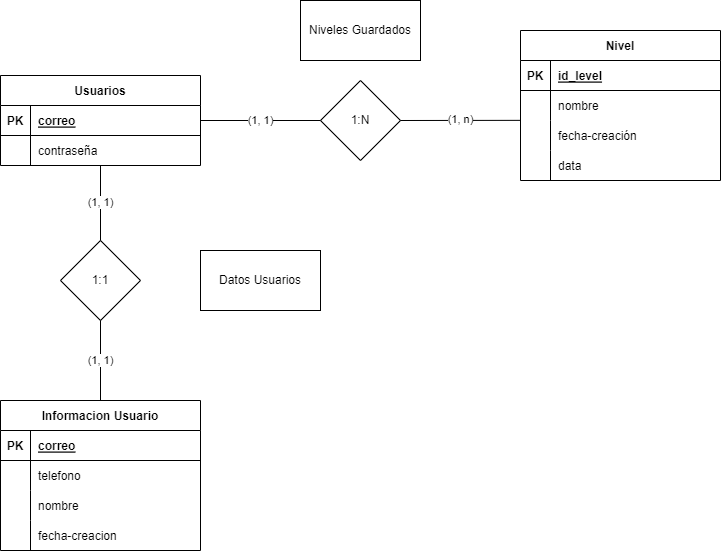

The diagram above was exported from draw.io. Its source (the exported page's mxGraphModel, read from the mxfile embedded in the PNG):
<mxGraphModel dx="761" dy="836" grid="1" gridSize="10" guides="1" tooltips="1" connect="1" arrows="1" fold="1" page="0" pageScale="1" pageWidth="827" pageHeight="1169" math="0" shadow="0">
  <root>
    <mxCell id="0" />
    <mxCell id="1" parent="0" />
    <mxCell id="2" value="Informacion Usuario" style="shape=table;startSize=30;container=1;collapsible=1;childLayout=tableLayout;fixedRows=1;rowLines=0;fontStyle=1;align=center;resizeLast=1;" parent="1" vertex="1">
      <mxGeometry x="400" y="440" width="200" height="150" as="geometry" />
    </mxCell>
    <mxCell id="3" value="" style="shape=tableRow;horizontal=0;startSize=0;swimlaneHead=0;swimlaneBody=0;fillColor=none;collapsible=0;dropTarget=0;points=[[0,0.5],[1,0.5]];portConstraint=eastwest;top=0;left=0;right=0;bottom=1;" parent="2" vertex="1">
      <mxGeometry y="30" width="200" height="30" as="geometry" />
    </mxCell>
    <mxCell id="4" value="PK" style="shape=partialRectangle;connectable=0;fillColor=none;top=0;left=0;bottom=0;right=0;fontStyle=1;overflow=hidden;" parent="3" vertex="1">
      <mxGeometry width="30" height="30" as="geometry">
        <mxRectangle width="30" height="30" as="alternateBounds" />
      </mxGeometry>
    </mxCell>
    <mxCell id="5" value="correo" style="shape=partialRectangle;connectable=0;fillColor=none;top=0;left=0;bottom=0;right=0;align=left;spacingLeft=6;fontStyle=5;overflow=hidden;" parent="3" vertex="1">
      <mxGeometry x="30" width="170" height="30" as="geometry">
        <mxRectangle width="170" height="30" as="alternateBounds" />
      </mxGeometry>
    </mxCell>
    <mxCell id="6" value="" style="shape=tableRow;horizontal=0;startSize=0;swimlaneHead=0;swimlaneBody=0;fillColor=none;collapsible=0;dropTarget=0;points=[[0,0.5],[1,0.5]];portConstraint=eastwest;top=0;left=0;right=0;bottom=0;" parent="2" vertex="1">
      <mxGeometry y="60" width="200" height="30" as="geometry" />
    </mxCell>
    <mxCell id="7" value="" style="shape=partialRectangle;connectable=0;fillColor=none;top=0;left=0;bottom=0;right=0;editable=1;overflow=hidden;" parent="6" vertex="1">
      <mxGeometry width="30" height="30" as="geometry">
        <mxRectangle width="30" height="30" as="alternateBounds" />
      </mxGeometry>
    </mxCell>
    <mxCell id="8" value="telefono" style="shape=partialRectangle;connectable=0;fillColor=none;top=0;left=0;bottom=0;right=0;align=left;spacingLeft=6;overflow=hidden;" parent="6" vertex="1">
      <mxGeometry x="30" width="170" height="30" as="geometry">
        <mxRectangle width="170" height="30" as="alternateBounds" />
      </mxGeometry>
    </mxCell>
    <mxCell id="9" value="" style="shape=tableRow;horizontal=0;startSize=0;swimlaneHead=0;swimlaneBody=0;fillColor=none;collapsible=0;dropTarget=0;points=[[0,0.5],[1,0.5]];portConstraint=eastwest;top=0;left=0;right=0;bottom=0;" parent="2" vertex="1">
      <mxGeometry y="90" width="200" height="30" as="geometry" />
    </mxCell>
    <mxCell id="10" value="" style="shape=partialRectangle;connectable=0;fillColor=none;top=0;left=0;bottom=0;right=0;editable=1;overflow=hidden;" parent="9" vertex="1">
      <mxGeometry width="30" height="30" as="geometry">
        <mxRectangle width="30" height="30" as="alternateBounds" />
      </mxGeometry>
    </mxCell>
    <mxCell id="11" value="nombre" style="shape=partialRectangle;connectable=0;fillColor=none;top=0;left=0;bottom=0;right=0;align=left;spacingLeft=6;overflow=hidden;" parent="9" vertex="1">
      <mxGeometry x="30" width="170" height="30" as="geometry">
        <mxRectangle width="170" height="30" as="alternateBounds" />
      </mxGeometry>
    </mxCell>
    <mxCell id="12" value="" style="shape=tableRow;horizontal=0;startSize=0;swimlaneHead=0;swimlaneBody=0;fillColor=none;collapsible=0;dropTarget=0;points=[[0,0.5],[1,0.5]];portConstraint=eastwest;top=0;left=0;right=0;bottom=0;" parent="2" vertex="1">
      <mxGeometry y="120" width="200" height="30" as="geometry" />
    </mxCell>
    <mxCell id="13" value="" style="shape=partialRectangle;connectable=0;fillColor=none;top=0;left=0;bottom=0;right=0;editable=1;overflow=hidden;" parent="12" vertex="1">
      <mxGeometry width="30" height="30" as="geometry">
        <mxRectangle width="30" height="30" as="alternateBounds" />
      </mxGeometry>
    </mxCell>
    <mxCell id="14" value="fecha-creacion" style="shape=partialRectangle;connectable=0;fillColor=none;top=0;left=0;bottom=0;right=0;align=left;spacingLeft=6;overflow=hidden;" parent="12" vertex="1">
      <mxGeometry x="30" width="170" height="30" as="geometry">
        <mxRectangle width="170" height="30" as="alternateBounds" />
      </mxGeometry>
    </mxCell>
    <mxCell id="18" value="Usuarios" style="shape=table;startSize=30;container=1;collapsible=1;childLayout=tableLayout;fixedRows=1;rowLines=0;fontStyle=1;align=center;resizeLast=1;" parent="1" vertex="1">
      <mxGeometry x="400" y="115" width="200" height="90" as="geometry" />
    </mxCell>
    <mxCell id="19" value="" style="shape=tableRow;horizontal=0;startSize=0;swimlaneHead=0;swimlaneBody=0;fillColor=none;collapsible=0;dropTarget=0;points=[[0,0.5],[1,0.5]];portConstraint=eastwest;top=0;left=0;right=0;bottom=1;" parent="18" vertex="1">
      <mxGeometry y="30" width="200" height="30" as="geometry" />
    </mxCell>
    <mxCell id="20" value="PK" style="shape=partialRectangle;connectable=0;fillColor=none;top=0;left=0;bottom=0;right=0;fontStyle=1;overflow=hidden;" parent="19" vertex="1">
      <mxGeometry width="30" height="30" as="geometry">
        <mxRectangle width="30" height="30" as="alternateBounds" />
      </mxGeometry>
    </mxCell>
    <mxCell id="21" value="correo" style="shape=partialRectangle;connectable=0;fillColor=none;top=0;left=0;bottom=0;right=0;align=left;spacingLeft=6;fontStyle=5;overflow=hidden;" parent="19" vertex="1">
      <mxGeometry x="30" width="170" height="30" as="geometry">
        <mxRectangle width="170" height="30" as="alternateBounds" />
      </mxGeometry>
    </mxCell>
    <mxCell id="22" value="" style="shape=tableRow;horizontal=0;startSize=0;swimlaneHead=0;swimlaneBody=0;fillColor=none;collapsible=0;dropTarget=0;points=[[0,0.5],[1,0.5]];portConstraint=eastwest;top=0;left=0;right=0;bottom=0;" parent="18" vertex="1">
      <mxGeometry y="60" width="200" height="30" as="geometry" />
    </mxCell>
    <mxCell id="23" value="" style="shape=partialRectangle;connectable=0;fillColor=none;top=0;left=0;bottom=0;right=0;editable=1;overflow=hidden;" parent="22" vertex="1">
      <mxGeometry width="30" height="30" as="geometry">
        <mxRectangle width="30" height="30" as="alternateBounds" />
      </mxGeometry>
    </mxCell>
    <mxCell id="24" value="contraseña" style="shape=partialRectangle;connectable=0;fillColor=none;top=0;left=0;bottom=0;right=0;align=left;spacingLeft=6;overflow=hidden;" parent="22" vertex="1">
      <mxGeometry x="30" width="170" height="30" as="geometry">
        <mxRectangle width="170" height="30" as="alternateBounds" />
      </mxGeometry>
    </mxCell>
    <mxCell id="31" value="Nivel" style="shape=table;startSize=30;container=1;collapsible=1;childLayout=tableLayout;fixedRows=1;rowLines=0;fontStyle=1;align=center;resizeLast=1;" parent="1" vertex="1">
      <mxGeometry x="920" y="70" width="200" height="150" as="geometry" />
    </mxCell>
    <mxCell id="32" value="" style="shape=tableRow;horizontal=0;startSize=0;swimlaneHead=0;swimlaneBody=0;fillColor=none;collapsible=0;dropTarget=0;points=[[0,0.5],[1,0.5]];portConstraint=eastwest;top=0;left=0;right=0;bottom=1;" parent="31" vertex="1">
      <mxGeometry y="30" width="200" height="30" as="geometry" />
    </mxCell>
    <mxCell id="33" value="PK" style="shape=partialRectangle;connectable=0;fillColor=none;top=0;left=0;bottom=0;right=0;fontStyle=1;overflow=hidden;" parent="32" vertex="1">
      <mxGeometry width="30" height="30" as="geometry">
        <mxRectangle width="30" height="30" as="alternateBounds" />
      </mxGeometry>
    </mxCell>
    <mxCell id="34" value="id_level" style="shape=partialRectangle;connectable=0;fillColor=none;top=0;left=0;bottom=0;right=0;align=left;spacingLeft=6;fontStyle=5;overflow=hidden;" parent="32" vertex="1">
      <mxGeometry x="30" width="170" height="30" as="geometry">
        <mxRectangle width="170" height="30" as="alternateBounds" />
      </mxGeometry>
    </mxCell>
    <mxCell id="35" value="" style="shape=tableRow;horizontal=0;startSize=0;swimlaneHead=0;swimlaneBody=0;fillColor=none;collapsible=0;dropTarget=0;points=[[0,0.5],[1,0.5]];portConstraint=eastwest;top=0;left=0;right=0;bottom=0;" parent="31" vertex="1">
      <mxGeometry y="60" width="200" height="30" as="geometry" />
    </mxCell>
    <mxCell id="36" value="" style="shape=partialRectangle;connectable=0;fillColor=none;top=0;left=0;bottom=0;right=0;editable=1;overflow=hidden;" parent="35" vertex="1">
      <mxGeometry width="30" height="30" as="geometry">
        <mxRectangle width="30" height="30" as="alternateBounds" />
      </mxGeometry>
    </mxCell>
    <mxCell id="37" value="nombre" style="shape=partialRectangle;connectable=0;fillColor=none;top=0;left=0;bottom=0;right=0;align=left;spacingLeft=6;overflow=hidden;" parent="35" vertex="1">
      <mxGeometry x="30" width="170" height="30" as="geometry">
        <mxRectangle width="170" height="30" as="alternateBounds" />
      </mxGeometry>
    </mxCell>
    <mxCell id="38" value="" style="shape=tableRow;horizontal=0;startSize=0;swimlaneHead=0;swimlaneBody=0;fillColor=none;collapsible=0;dropTarget=0;points=[[0,0.5],[1,0.5]];portConstraint=eastwest;top=0;left=0;right=0;bottom=0;" parent="31" vertex="1">
      <mxGeometry y="90" width="200" height="30" as="geometry" />
    </mxCell>
    <mxCell id="39" value="" style="shape=partialRectangle;connectable=0;fillColor=none;top=0;left=0;bottom=0;right=0;editable=1;overflow=hidden;" parent="38" vertex="1">
      <mxGeometry width="30" height="30" as="geometry">
        <mxRectangle width="30" height="30" as="alternateBounds" />
      </mxGeometry>
    </mxCell>
    <mxCell id="40" value="fecha-creación" style="shape=partialRectangle;connectable=0;fillColor=none;top=0;left=0;bottom=0;right=0;align=left;spacingLeft=6;overflow=hidden;" parent="38" vertex="1">
      <mxGeometry x="30" width="170" height="30" as="geometry">
        <mxRectangle width="170" height="30" as="alternateBounds" />
      </mxGeometry>
    </mxCell>
    <mxCell id="41" value="" style="shape=tableRow;horizontal=0;startSize=0;swimlaneHead=0;swimlaneBody=0;fillColor=none;collapsible=0;dropTarget=0;points=[[0,0.5],[1,0.5]];portConstraint=eastwest;top=0;left=0;right=0;bottom=0;" parent="31" vertex="1">
      <mxGeometry y="120" width="200" height="30" as="geometry" />
    </mxCell>
    <mxCell id="42" value="" style="shape=partialRectangle;connectable=0;fillColor=none;top=0;left=0;bottom=0;right=0;editable=1;overflow=hidden;" parent="41" vertex="1">
      <mxGeometry width="30" height="30" as="geometry">
        <mxRectangle width="30" height="30" as="alternateBounds" />
      </mxGeometry>
    </mxCell>
    <mxCell id="43" value="data" style="shape=partialRectangle;connectable=0;fillColor=none;top=0;left=0;bottom=0;right=0;align=left;spacingLeft=6;overflow=hidden;" parent="41" vertex="1">
      <mxGeometry x="30" width="170" height="30" as="geometry">
        <mxRectangle width="170" height="30" as="alternateBounds" />
      </mxGeometry>
    </mxCell>
    <mxCell id="64" value="1:1" style="rhombus;whiteSpace=wrap;html=1;" parent="1" vertex="1">
      <mxGeometry x="460" y="280" width="80" height="80" as="geometry" />
    </mxCell>
    <mxCell id="67" value="(1, 1)" style="endArrow=none;html=1;exitX=0.5;exitY=0;exitDx=0;exitDy=0;entryX=0.5;entryY=1;entryDx=0;entryDy=0;entryPerimeter=0;" parent="1" source="64" target="22" edge="1">
      <mxGeometry width="50" height="50" relative="1" as="geometry">
        <mxPoint x="250" y="150" as="sourcePoint" />
        <mxPoint x="500" y="210" as="targetPoint" />
      </mxGeometry>
    </mxCell>
    <mxCell id="68" value="(1, 1)" style="endArrow=none;html=1;exitX=0.5;exitY=1;exitDx=0;exitDy=0;entryX=0.5;entryY=0;entryDx=0;entryDy=0;" parent="1" source="64" target="2" edge="1">
      <mxGeometry width="50" height="50" relative="1" as="geometry">
        <mxPoint x="250" y="150" as="sourcePoint" />
        <mxPoint x="300" y="100" as="targetPoint" />
      </mxGeometry>
    </mxCell>
    <mxCell id="69" value="1:N" style="rhombus;whiteSpace=wrap;html=1;" parent="1" vertex="1">
      <mxGeometry x="720" y="120" width="80" height="80" as="geometry" />
    </mxCell>
    <mxCell id="70" value="" style="endArrow=none;html=1;entryX=1;entryY=0.5;entryDx=0;entryDy=0;exitX=-0.002;exitY=-0.005;exitDx=0;exitDy=0;exitPerimeter=0;" parent="1" source="38" target="69" edge="1">
      <mxGeometry width="50" height="50" relative="1" as="geometry">
        <mxPoint x="810" y="260" as="sourcePoint" />
        <mxPoint x="860" y="210" as="targetPoint" />
      </mxGeometry>
    </mxCell>
    <mxCell id="72" value="(1, n)" style="edgeLabel;html=1;align=center;verticalAlign=middle;resizable=0;points=[];" parent="70" vertex="1" connectable="0">
      <mxGeometry x="-0.2204" y="2" relative="1" as="geometry">
        <mxPoint x="-13" y="-3" as="offset" />
      </mxGeometry>
    </mxCell>
    <mxCell id="71" value="(1, 1)" style="endArrow=none;html=1;exitX=0;exitY=0.5;exitDx=0;exitDy=0;entryX=1;entryY=0.5;entryDx=0;entryDy=0;" parent="1" edge="1">
      <mxGeometry width="50" height="50" relative="1" as="geometry">
        <mxPoint x="720" y="160" as="sourcePoint" />
        <mxPoint x="600" y="160" as="targetPoint" />
      </mxGeometry>
    </mxCell>
    <mxCell id="73" value="Datos Usuarios" style="rounded=0;whiteSpace=wrap;html=1;" parent="1" vertex="1">
      <mxGeometry x="600" y="290" width="120" height="60" as="geometry" />
    </mxCell>
    <mxCell id="74" value="Niveles Guardados" style="rounded=0;whiteSpace=wrap;html=1;" parent="1" vertex="1">
      <mxGeometry x="700" y="40" width="120" height="60" as="geometry" />
    </mxCell>
  </root>
</mxGraphModel>